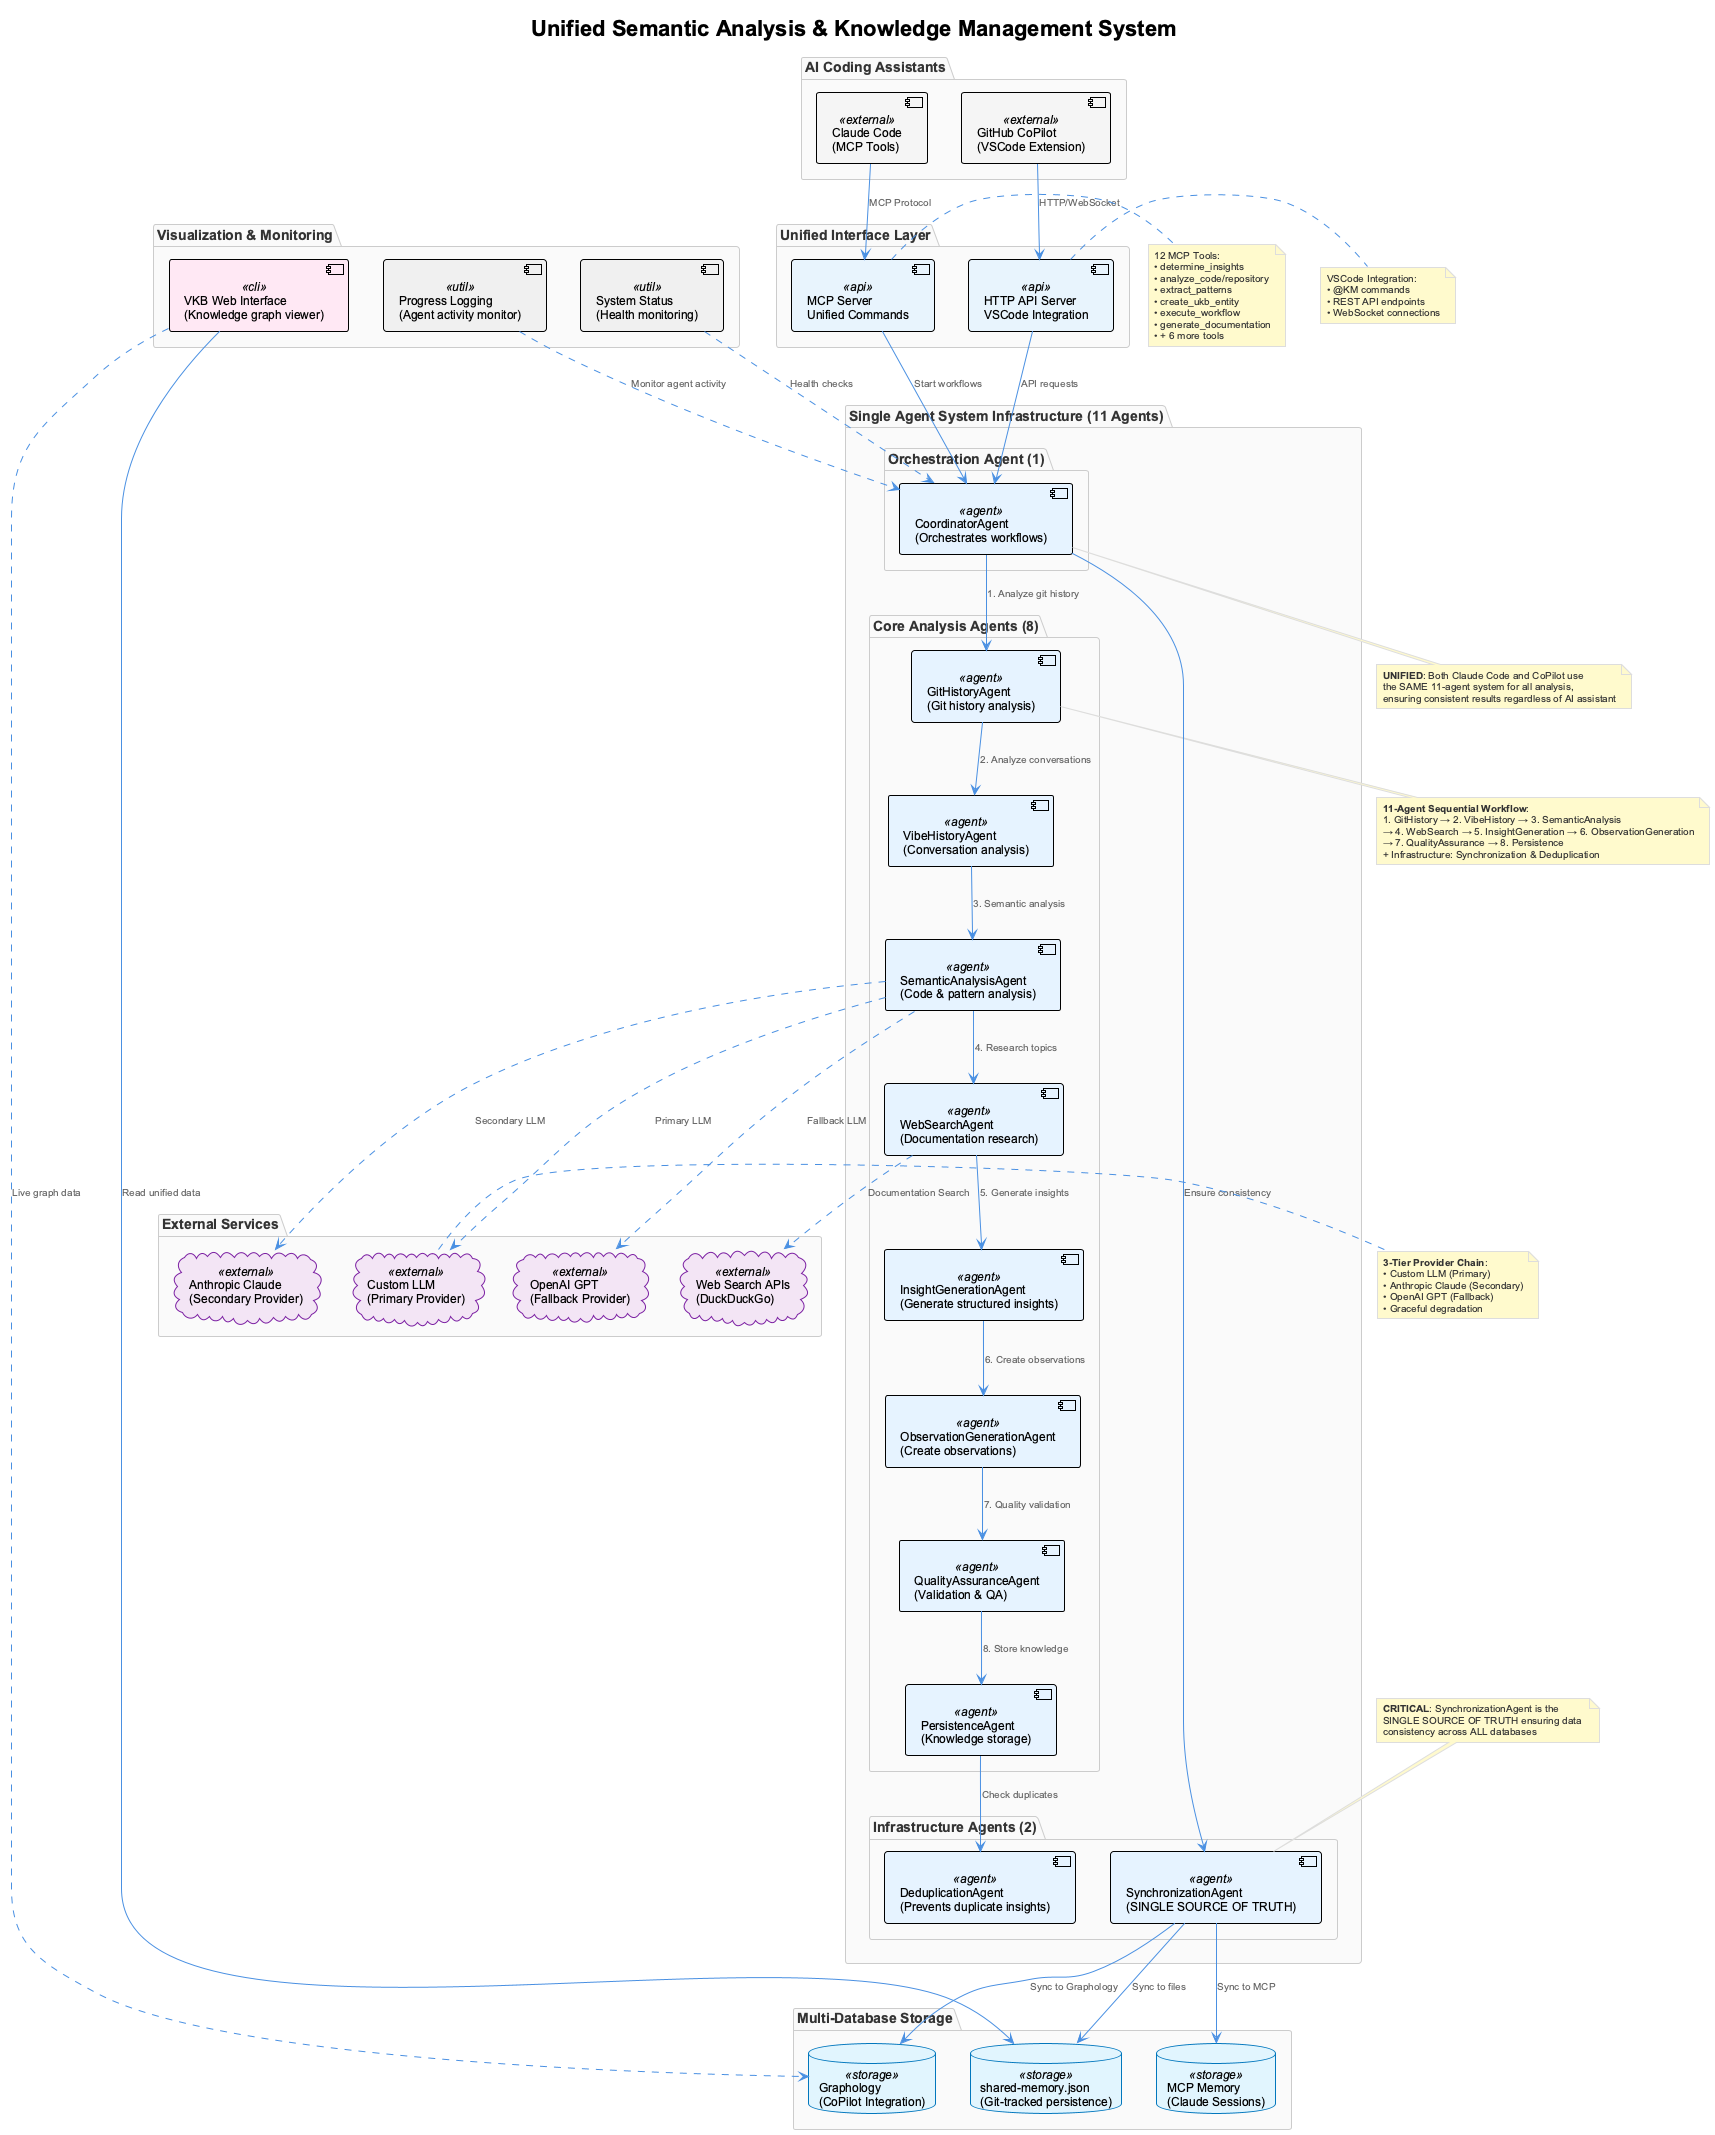

The diagram above was rendered by PlantUML. Its source (embedded in the PNG):
@startuml unified-semantic-architecture
!include _standard-style.puml

title "Unified Semantic Analysis & Knowledge Management System"

package "AI Coding Assistants" {
  [Claude Code\n(MCP Tools)] <<external>> as claude
  [GitHub CoPilot\n(VSCode Extension)] <<external>> as copilot
}

package "Unified Interface Layer" {
  [MCP Server\nUnified Commands] <<api>> as mcp
  [HTTP API Server\nVSCode Integration] <<api>> as http
}

package "Single Agent System Infrastructure (11 Agents)" {
  package "Orchestration Agent (1)" {
    [CoordinatorAgent\n(Orchestrates workflows)] <<agent>> as coordinator
  }
  
  package "Core Analysis Agents (8)" {
    [GitHistoryAgent\n(Git history analysis)] <<agent>> as githistory
    [VibeHistoryAgent\n(Conversation analysis)] <<agent>> as vibehistory
    [SemanticAnalysisAgent\n(Code & pattern analysis)] <<agent>> as semantic
    [WebSearchAgent\n(Documentation research)] <<agent>> as web
    [InsightGenerationAgent\n(Generate structured insights)] <<agent>> as insights
    [ObservationGenerationAgent\n(Create observations)] <<agent>> as observations
    [QualityAssuranceAgent\n(Validation & QA)] <<agent>> as quality
    [PersistenceAgent\n(Knowledge storage)] <<agent>> as persistence
  }
  
  package "Infrastructure Agents (2)" {
    [SynchronizationAgent\n(SINGLE SOURCE OF TRUTH)] <<agent>> as sync
    [DeduplicationAgent\n(Prevents duplicate insights)] <<agent>> as dedup
  }
}

package "Multi-Database Storage" {
  database "MCP Memory\n(Claude Sessions)" <<storage>> as mcpmem
  database "Graphology\n(CoPilot Integration)" <<storage>> as graphology
  database "shared-memory.json\n(Git-tracked persistence)" <<storage>> as sharedmem
}

package "External Services" {
  cloud "Custom LLM\n(Primary Provider)" <<external>> as custom
  cloud "Anthropic Claude\n(Secondary Provider)" <<external>> as anthropic
  cloud "OpenAI GPT\n(Fallback Provider)" <<external>> as openai
  cloud "Web Search APIs\n(DuckDuckGo)" <<external>> as websearch
}

package "Visualization & Monitoring" {
  [VKB Web Interface\n(Knowledge graph viewer)] <<cli>> as vkb
  [Progress Logging\n(Agent activity monitor)] <<util>> as logging
  [System Status\n(Health monitoring)] <<util>> as status
}

' User connections
claude --> mcp : "MCP Protocol"
copilot --> http : "HTTP/WebSocket"

' Interface to agent system
mcp --> coordinator : "Start workflows"
http --> coordinator : "API requests"

' Agent system internal communication (Node.js direct calls)
' Sequential workflow: GH → VH → SA → WS → IG → OG → QA → PA
coordinator --> githistory : "1. Analyze git history"
githistory --> vibehistory : "2. Analyze conversations"
vibehistory --> semantic : "3. Semantic analysis"
semantic --> web : "4. Research topics"
web --> insights : "5. Generate insights"
insights --> observations : "6. Create observations"
observations --> quality : "7. Quality validation"
quality --> persistence : "8. Store knowledge"

' Infrastructure agents
coordinator --> sync : "Ensure consistency"
persistence --> dedup : "Check duplicates"

' SynchronizationAgent is the single authority
sync --> mcpmem : "Sync to MCP"
sync --> graphology : "Sync to Graphology"
sync --> sharedmem : "Sync to files"

' External service connections
semantic ..> custom : "Primary LLM"
semantic ..> anthropic : "Secondary LLM"
semantic .> openai : "Fallback LLM"
web ..> websearch : "Documentation Search"

' Visualization and monitoring
vkb --> sharedmem : "Read unified data"
vkb ..> graphology : "Live graph data"
logging ..> coordinator : "Monitor agent activity"
status ..> coordinator : "Health checks"

note top of sync
  **CRITICAL**: SynchronizationAgent is the 
  SINGLE SOURCE OF TRUTH ensuring data 
  consistency across ALL databases
end note

note bottom of coordinator
  **UNIFIED**: Both Claude Code and CoPilot use
  the SAME 11-agent system for all analysis,
  ensuring consistent results regardless of AI assistant
end note

note right of mcp
  12 MCP Tools:
  • determine_insights
  • analyze_code/repository
  • extract_patterns
  • create_ukb_entity
  • execute_workflow
  • generate_documentation
  • + 6 more tools
end note

note right of http
  VSCode Integration:
  • @KM commands
  • REST API endpoints
  • WebSocket connections
end note

note right of custom
  **3-Tier Provider Chain**:
  • Custom LLM (Primary)
  • Anthropic Claude (Secondary)
  • OpenAI GPT (Fallback)
  • Graceful degradation
end note

note bottom of githistory
  **11-Agent Sequential Workflow**:
  1. GitHistory → 2. VibeHistory → 3. SemanticAnalysis
  → 4. WebSearch → 5. InsightGeneration → 6. ObservationGeneration
  → 7. QualityAssurance → 8. Persistence
  + Infrastructure: Synchronization & Deduplication
end note

@enduml